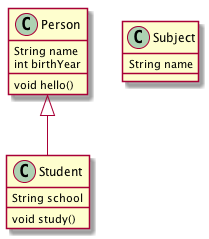

The diagram above was rendered by PlantUML. Its source (embedded in the PNG):
@startuml
Class Person {
    String name
    int birthYear
    void hello()
}

Class Student {
    String school
    void study()
}

Class Subject {
    String name
}

Person <|-- Student
@enduml